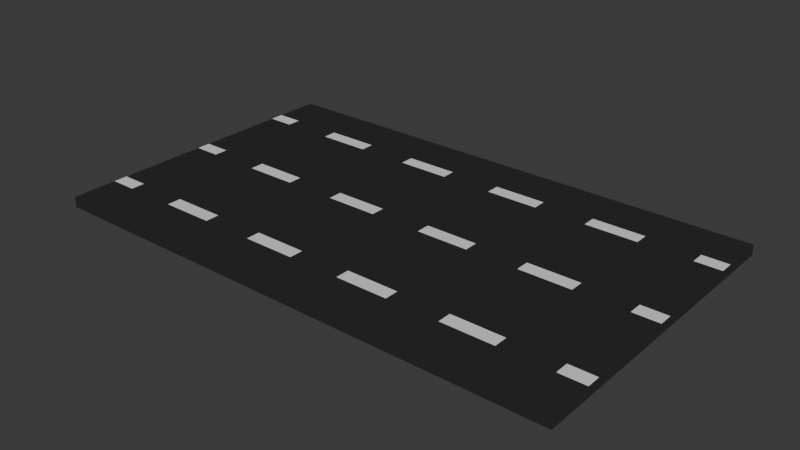 # Source: road.blend  (saved by Blender 4.4.32; exported with 4.5.12 LTS)
import bpy
from mathutils import Matrix  # noqa: F401  (used for matrix-valued properties, if any)

bpy.ops.wm.read_factory_settings(use_empty=True)
scene = bpy.context.scene
scene.name = 'Scene'

# ---- collections
col_collection = bpy.data.collections.new('Collection'); scene.collection.children.link(col_collection)

# ---- materials (node trees are filled in below, after node groups)
mat_road = bpy.data.materials.new('Road')
mat_lines = bpy.data.materials.new('Lines')

# ---- material node trees
mat_road.use_nodes = True; mat_road.node_tree.nodes.clear()
_N = mat_road.node_tree.nodes; _L = mat_road.node_tree.links
n0 = _N.new('ShaderNodeOutputMaterial'); n0.name = 'Material Output'; n0.location = (300, 300)
n1 = _N.new('ShaderNodeEmission'); n1.name = 'Emission'; n1.location = (10, 300)
n1.inputs[0].default_value = (0.02004, 0.02004, 0.02004, 1.0)
_L.new(n1.outputs[0], n0.inputs[0])
n0.is_active_output = True
mat_lines.use_nodes = True; mat_lines.node_tree.nodes.clear()
_N = mat_lines.node_tree.nodes; _L = mat_lines.node_tree.links
n0 = _N.new('ShaderNodeBsdfPrincipled'); n0.name = 'Principled BSDF'; n0.location = (10, 300)
n1 = _N.new('ShaderNodeOutputMaterial'); n1.name = 'Material Output'; n1.location = (300, 300)
_L.new(n0.outputs[0], n1.inputs[0])
n1.is_active_output = True

# ---- world
world_world = bpy.data.worlds.new('World'); scene.world = world_world
world_world.use_nodes = True; world_world.node_tree.nodes.clear()
_N = world_world.node_tree.nodes; _L = world_world.node_tree.links
n0 = _N.new('ShaderNodeOutputWorld'); n0.name = 'World Output'; n0.location = (300, 300)
n1 = _N.new('ShaderNodeBackground'); n1.name = 'Background'; n1.location = (10, 300)
n1.inputs[0].default_value = (0.05088, 0.05088, 0.05088, 1.0)
_L.new(n1.outputs[0], n0.inputs[0])
n0.is_active_output = True
world_world.color = (0.05088, 0.05088, 0.05088)
world_world.sun_shadow_jitter_overblur = 0.0

# ---- meshes
me_road = bpy.data.meshes.new('Road')
me_road.from_pydata([(-0.5, -0.5, -0.05), (-0.5, -0.5, 0.05), (-0.5, 0.5, -0.05), (-0.5, 0.5, 0.05), (0.5, -0.5, -0.05), (0.5, -0.5, 0.05), (0.5, 0.5, -0.05), (0.5, 0.5, 0.05), (-0.5, -0.06667, 0.05), (-0.5, 0.06667, 0.05), (0.5, 0.06667, 0.05), (0.5, -0.06667, 0.05), (-0.25, 0.06667, 0.05), (0.25, 0.06667, 0.05), (-0.25, -0.06667, 0.05), (0.25, -0.06667, 0.05)], [], [(12, 9, 8, 14), (10, 11, 5, 4, 6, 7), (8, 9, 3, 2, 0, 1), (10, 13, 15, 11), (13, 12, 14, 15), (7, 3, 9, 12, 13, 10), (15, 14, 8, 1, 5, 11), (2, 6, 4, 0), (5, 1, 0, 4), (3, 7, 6, 2)])
me_road.polygons.foreach_set('material_index', [1, 0, 0, 1, 0, 0, 0, 0, 0, 0])
_uv = me_road.uv_layers.new(name='UVMap')
_uv.uv.foreach_set('vector', [0.7917, 0.5833, 0.875, 0.5833, 0.875, 0.6667, 0.7917, 0.6667, 0.625, 0.5833, 0.625, 0.6667, 0.625, 0.75, 0.375, 0.75, 0.375, 0.5, 0.625, 0.5, 0.625, 0.08333, 0.625, 0.1667, 0.625, 0.25, 0.375, 0.25, 0.375, 0.0, 0.625, 0.0, 0.625, 0.5833, 0.7083, 0.5833, 0.7083, 0.6667, 0.625, 0.6667, 0.7083, 0.5833, 0.7917, 0.5833, 0.7917, 0.6667, 0.7083, 0.6667, 0.625, 0.5, 0.875, 0.5, 0.875, 0.5833, 0.7917, 0.5833, 0.7083, 0.5833, 0.625, 0.5833, 0.7083, 0.6667, 0.7917, 0.6667, 0.875, 0.6667, 0.875, 0.75, 0.625, 0.75, 0.625, 0.6667, 0.125, 0.5, 0.375, 0.5, 0.375, 0.75, 0.125, 0.75, 0.625, 0.75, 0.625, 1.0, 0.375, 1.0, 0.375, 0.75, 0.625, 0.25, 0.625, 0.5, 0.375, 0.5, 0.375, 0.25])
me_road.materials.append(mat_road)
me_road.materials.append(mat_lines)
me_road.update()

# ---- objects
ob_road = bpy.data.objects.new('Road', me_road)

# ---- transforms, parenting, visibility, modifiers, constraints
ob_road.location = (0.0, 0.0, 0.0)
_m = ob_road.modifiers.new('Array', 'ARRAY')
_m.count = 5
_m = ob_road.modifiers.new('Array.001', 'ARRAY')
_m.count = 3
_m.relative_offset_displace = (0.0, 1.0, 0.0)

# ---- collection membership
col_collection.objects.link(ob_road)

# ---- scene / render settings (as saved in the file)
scene.frame_start = 1; scene.frame_end = 250; scene.frame_set(11)
scene.render.engine = 'BLENDER_EEVEE_NEXT'
bpy.context.view_layer.update()

# ---- added for rendering (the .blend has no active camera and no usable light): camera, sun
cam_auto = bpy.data.cameras.new('AutoCamera')
cam_auto.lens = 50.0
cam_auto.sensor_width = 36.0
cam_auto.clip_end = 1000.0
ob_auto_camera = bpy.data.objects.new('AutoCamera', cam_auto)
scene.collection.objects.link(ob_auto_camera)
ob_auto_camera.location = (7.39573, -5.47488, 4.31659)
ob_auto_camera.rotation_euler = (1.09748, -7.21219e-08, 0.694738)
scene.camera = ob_auto_camera
light_auto_sun = bpy.data.lights.new('AutoSun', 'SUN')
light_auto_sun.energy = 3.0
light_auto_sun.angle = 0.0523599
ob_auto_sun = bpy.data.objects.new('AutoSun', light_auto_sun)
scene.collection.objects.link(ob_auto_sun)
ob_auto_sun.rotation_euler = (0.872665, 0.174533, 0.523599)
bpy.context.view_layer.update()
